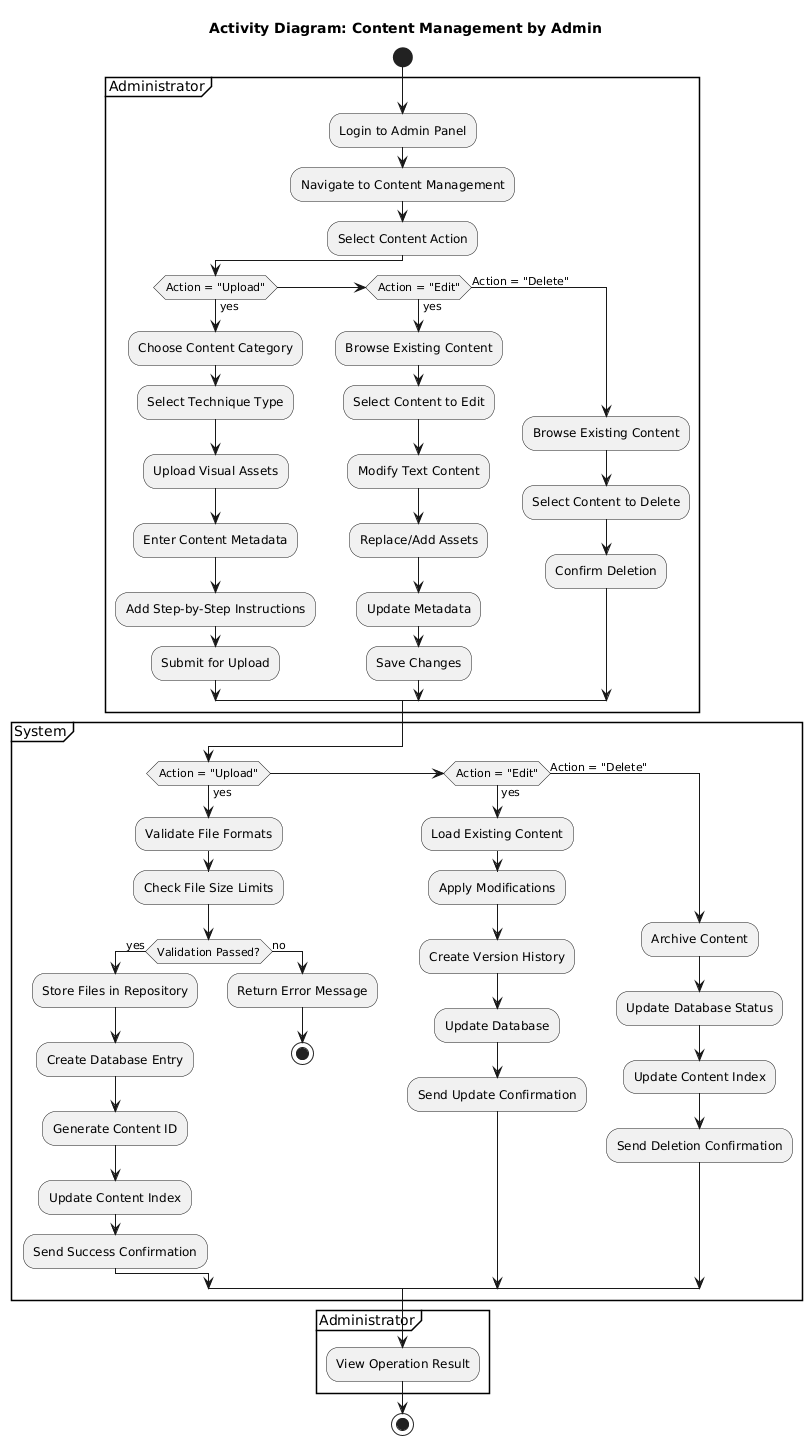

The diagram above was rendered by PlantUML. Its source (embedded in the PNG):
@startuml
title "Activity Diagram: Content Management by Admin"

start

partition "Administrator" {
  :Login to Admin Panel;
  :Navigate to Content Management;
  :Select Content Action;
  
  if (Action = "Upload") then (yes)
    :Choose Content Category;
    :Select Technique Type;
    :Upload Visual Assets;
    :Enter Content Metadata;
    :Add Step-by-Step Instructions;
    :Submit for Upload;
  elseif (Action = "Edit") then (yes)
    :Browse Existing Content;
    :Select Content to Edit;
    :Modify Text Content;
    :Replace/Add Assets;
    :Update Metadata;
    :Save Changes;
  else (Action = "Delete")
    :Browse Existing Content;
    :Select Content to Delete;
    :Confirm Deletion;
  endif
}

partition "System" {
  if (Action = "Upload") then (yes)
    :Validate File Formats;
    :Check File Size Limits;
    if (Validation Passed?) then (yes)
      :Store Files in Repository;
      :Create Database Entry;
      :Generate Content ID;
      :Update Content Index;
      :Send Success Confirmation;
    else (no)
      :Return Error Message;
      stop
    endif
  elseif (Action = "Edit") then (yes)
    :Load Existing Content;
    :Apply Modifications;
    :Create Version History;
    :Update Database;
    :Send Update Confirmation;
  else (Action = "Delete")
    :Archive Content;
    :Update Database Status;
    :Update Content Index;
    :Send Deletion Confirmation;
  endif
}

partition "Administrator" {
  :View Operation Result;
}

stop
@enduml